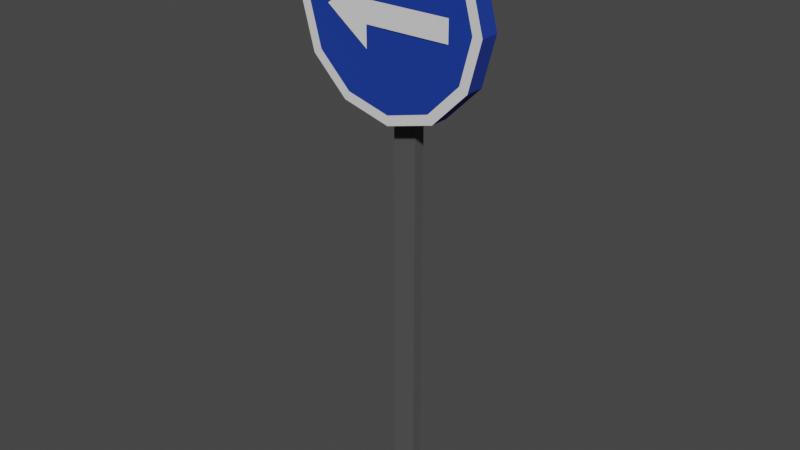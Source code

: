 # Source: turn_left.blend  (saved by Blender 4.2.66; exported with 4.5.12 LTS)
import bpy
from mathutils import Matrix  # noqa: F401  (used for matrix-valued properties, if any)

bpy.ops.wm.read_factory_settings(use_empty=True)
scene = bpy.context.scene
scene.name = 'Scene'

# ---- collections
col_collection = bpy.data.collections.new('Collection'); scene.collection.children.link(col_collection)

# ---- materials (node trees are filled in below, after node groups)
mat_pole = bpy.data.materials.new('Pole')
mat_pole.use_backface_culling = True
mat_pole.use_transparent_shadow = False
mat_red = bpy.data.materials.new('Red')
mat_red.use_backface_culling = True
mat_metal = bpy.data.materials.new('Metal')
mat_metal.use_backface_culling = True
mat_white = bpy.data.materials.new('White')

# ---- material node trees
mat_pole.use_nodes = True; mat_pole.node_tree.nodes.clear()
_N = mat_pole.node_tree.nodes; _L = mat_pole.node_tree.links
n0 = _N.new('ShaderNodeBsdfPrincipled'); n0.name = 'Principled BSDF'; n0.location = (10, 300)
n0.distribution = 'GGX'
n0.subsurface_method = 'RANDOM_WALK_SKIN'
n0.inputs[0].default_value = (0.07819, 0.07819, 0.07819, 1.0)
n0.inputs[2].default_value = 1.0
n0.inputs[3].default_value = 1.45
n0.inputs[27].default_value = (0.0, 0.0, 0.0, 1.0)
n0.inputs[28].default_value = 1.0
n1 = _N.new('ShaderNodeOutputMaterial'); n1.name = 'Material Output'; n1.location = (300, 300)
_L.new(n0.outputs[0], n1.inputs[0])
n1.is_active_output = True
mat_red.use_nodes = True; mat_red.node_tree.nodes.clear()
_N = mat_red.node_tree.nodes; _L = mat_red.node_tree.links
n0 = _N.new('ShaderNodeBsdfPrincipled'); n0.name = 'Principled BSDF'; n0.location = (10, 300)
n0.inputs[0].default_value = (0.0, 0.0331, 0.3185, 1.0)
n0.inputs[2].default_value = 1.0
n1 = _N.new('ShaderNodeOutputMaterial'); n1.name = 'Material Output'; n1.location = (300, 300)
_L.new(n0.outputs[0], n1.inputs[0])
n1.is_active_output = True
mat_metal.use_nodes = True; mat_metal.node_tree.nodes.clear()
_N = mat_metal.node_tree.nodes; _L = mat_metal.node_tree.links
n0 = _N.new('ShaderNodeBsdfPrincipled'); n0.name = 'Principled BSDF'; n0.location = (10, 300)
n0.inputs[0].default_value = (0.07819, 0.07819, 0.07819, 1.0)
n0.inputs[2].default_value = 1.0
n1 = _N.new('ShaderNodeOutputMaterial'); n1.name = 'Material Output'; n1.location = (300, 300)
_L.new(n0.outputs[0], n1.inputs[0])
n1.is_active_output = True
mat_white.use_nodes = True; mat_white.node_tree.nodes.clear()
_N = mat_white.node_tree.nodes; _L = mat_white.node_tree.links
n0 = _N.new('ShaderNodeBsdfPrincipled'); n0.name = 'Principled BSDF'; n0.location = (10, 300)
n1 = _N.new('ShaderNodeOutputMaterial'); n1.name = 'Material Output'; n1.location = (300, 300)
_L.new(n0.outputs[0], n1.inputs[0])
n1.is_active_output = True

# ---- world
world_world = bpy.data.worlds.new('World'); scene.world = world_world
world_world.use_nodes = True; world_world.node_tree.nodes.clear()
_N = world_world.node_tree.nodes; _L = world_world.node_tree.links
n0 = _N.new('ShaderNodeOutputWorld'); n0.name = 'World Output'; n0.location = (300, 300)
n1 = _N.new('ShaderNodeBackground'); n1.name = 'Background'; n1.location = (10, 300)
n1.inputs[0].default_value = (0.05088, 0.05088, 0.05088, 1.0)
_L.new(n1.outputs[0], n0.inputs[0])
n0.is_active_output = True
world_world.color = (0.05088, 0.05088, 0.05088)
world_world.use_sun_shadow = False
world_world.sun_shadow_jitter_overblur = 0.0

# ---- meshes
me_cube = bpy.data.meshes.new('Cube')
me_cube.from_pydata([(-0.9958, -1.002, 0.001247), (-0.9958, -1.002, 1.438), (-0.9958, 0.9977, 0.001247), (-0.9958, 0.9977, 1.438), (1.004, -1.002, 0.001247), (1.004, -1.002, 1.438), (1.004, 0.9977, 0.001247), (1.004, 0.9977, 1.438)], [], [(0, 1, 3, 2), (2, 3, 7, 6), (6, 7, 5, 4), (4, 5, 1, 0), (2, 6, 4, 0), (7, 3, 1, 5)])
_uv = me_cube.uv_layers.new(name='UVMap')
_uv.uv.foreach_set('vector', [0.375, 0.0, 0.625, 0.0, 0.625, 0.25, 0.375, 0.25, 0.375, 0.25, 0.625, 0.25, 0.625, 0.5, 0.375, 0.5, 0.375, 0.5, 0.625, 0.5, 0.625, 0.75, 0.375, 0.75, 0.3049, 5.474e-05, 0.3049, 0.1327, 0.1723, 0.1327, 0.1723, 5.474e-05, 0.125, 0.5, 0.375, 0.5, 0.375, 0.75, 0.125, 0.75, 0.625, 0.5, 0.875, 0.5, 0.875, 0.75, 0.625, 0.75])
me_cube.materials.append(mat_pole)
me_cube.update()
me_circle = bpy.data.meshes.new('Circle')
me_circle.from_pydata([(0.0, 0.5, 0.05), (-0.25, 0.433, 0.05), (-0.433, 0.25, 0.05), (-0.5, 2.186e-09, 0.05), (-0.433, -0.25, 0.05), (-0.25, -0.433, 0.05), (0.0, -0.5, 0.05), (0.25, -0.433, 0.05), (0.433, -0.25, 0.05), (0.5, 2.186e-09, 0.05), (0.433, 0.25, 0.05), (0.25, 0.433, 0.05), (-0.25, 0.433, 0.15), (2.794e-10, 0.5, 0.15), (-0.433, 0.25, 0.15), (-0.5, 2.186e-09, 0.15), (-0.433, -0.25, 0.15), (-0.25, -0.433, 0.15), (2.794e-10, -0.5, 0.15), (0.25, -0.433, 0.15), (0.433, -0.25, 0.15), (0.5, 2.186e-09, 0.15), (0.433, 0.25, 0.15), (0.25, 0.433, 0.15), (-0.225, 0.3897, 0.15), (8.034e-10, 0.45, 0.15), (-0.3897, 0.225, 0.15), (-0.45, 1.967e-09, 0.15), (-0.3897, -0.225, 0.15), (-0.225, -0.3897, 0.15), (8.034e-10, -0.45, 0.15), (0.225, -0.3897, 0.15), (0.3897, -0.225, 0.15), (0.45, 1.967e-09, 0.15), (0.3897, 0.225, 0.15), (0.225, 0.3897, 0.15)], [], [(1, 0, 11, 10, 9, 8, 7, 6, 5, 4, 3, 2), (13, 12, 24, 25), (0, 1, 12, 13), (7, 8, 20, 19), (4, 5, 17, 16), (11, 0, 13, 23), (1, 2, 14, 12), (8, 9, 21, 20), (5, 6, 18, 17), (2, 3, 15, 14), (9, 10, 22, 21), (6, 7, 19, 18), (3, 4, 16, 15), (10, 11, 23, 22), (24, 26, 27, 28, 29, 30, 31, 32, 33, 34, 35, 25), (19, 20, 32, 31), (16, 17, 29, 28), (23, 13, 25, 35), (12, 14, 26, 24), (20, 21, 33, 32), (17, 18, 30, 29), (14, 15, 27, 26), (21, 22, 34, 33), (18, 19, 31, 30), (15, 16, 28, 27), (22, 23, 35, 34)])
me_circle.polygons.foreach_set('material_index', [1, 2, 0, 0, 0, 0, 0, 0, 0, 0, 0, 0, 0, 0, 0, 2, 2, 2, 2, 2, 2, 2, 2, 2, 2, 2])
_uv = me_circle.uv_layers.new(name='UVMap')
_uv.uv.foreach_set('vector', [0.0, 0.0, 0.0, 0.0, 0.0, 0.0, 0.0, 0.0, 0.0, 0.0, 0.0, 0.0, 0.0, 0.0, 0.0, 0.0, 0.0, 0.0, 0.0, 0.0, 0.0, 0.0, 0.0, 0.0, 0.0, 0.0, 0.0, 0.0, 0.0, 0.0, 0.0, 0.0, 0.0, 0.0, 0.0, 0.0, 0.0, 0.0, 0.0, 0.0, 0.0, 0.0, 0.0, 0.0, 0.0, 0.0, 0.0, 0.0, 0.0, 0.0, 0.0, 0.0, 0.0, 0.0, 0.0, 0.0, 0.0, 0.0, 0.0, 0.0, 0.0, 0.0, 0.0, 0.0, 0.0, 0.0, 0.0, 0.0, 0.0, 0.0, 0.0, 0.0, 0.0, 0.0, 0.0, 0.0, 0.0, 0.0, 0.0, 0.0, 0.0, 0.0, 0.0, 0.0, 0.0, 0.0, 0.0, 0.0, 0.0, 0.0, 0.0, 0.0, 0.0, 0.0, 0.0, 0.0, 0.0, 0.0, 0.0, 0.0, 0.0, 0.0, 0.0, 0.0, 0.0, 0.0, 0.0, 0.0, 0.0, 0.0, 0.0, 0.0, 0.0, 0.0, 0.0, 0.0, 0.0, 0.0, 0.0, 0.0, 0.0, 0.0, 0.0, 0.0, 0.0, 0.0, 0.0, 0.0, 0.0, 0.0, 0.0, 0.0, 0.0, 0.0, 0.0, 0.0, 0.0, 0.0, 0.0, 0.0, 0.0, 0.0, 0.0, 0.0, 0.0, 0.0, 0.0, 0.0, 0.0, 0.0, 0.0, 0.0, 0.0, 0.0, 0.0, 0.0, 0.0, 0.0, 0.0, 0.0, 0.0, 0.0, 0.0, 0.0, 0.0, 0.0, 0.0, 0.0, 0.0, 0.0, 0.0, 0.0, 0.0, 0.0, 0.0, 0.0, 0.0, 0.0, 0.0, 0.0, 0.0, 0.0, 0.0, 0.0, 0.0, 0.0, 0.0, 0.0, 0.0, 0.0, 0.0, 0.0, 0.0, 0.0, 0.0, 0.0, 0.0, 0.0, 0.0, 0.0, 0.0, 0.0, 0.0, 0.0, 0.0, 0.0, 0.0, 0.0, 0.0, 0.0, 0.0, 0.0, 0.0, 0.0, 0.0, 0.0, 0.0, 0.0, 0.0, 0.0, 0.0, 0.0, 0.0, 0.0, 0.0, 0.0, 0.0, 0.0, 0.0, 0.0, 0.0, 0.0, 0.0, 0.0, 0.0, 0.0, 0.0, 0.0, 0.0, 0.0])
me_circle.materials.append(mat_red)
me_circle.materials.append(mat_metal)
me_circle.materials.append(mat_white)
me_circle.update()
me_plane = bpy.data.meshes.new('Plane')
me_plane.from_pydata([(-0.3, -0.2, 1.95), (0.1, -0.2, 1.95), (-0.3, -0.2, 2.05), (0.1, -0.2, 2.05)], [], [(0, 1, 3, 2)])
_uv = me_plane.uv_layers.new(name='UVMap')
_uv.uv.foreach_set('vector', [0.0, 0.0, 1.0, 0.0, 1.0, 1.0, 0.0, 1.0])
me_plane.update()
me_plane_001 = bpy.data.meshes.new('Plane.001')
me_plane_001.from_pydata([(-0.1, -0.15, -3.715e-08), (-0.1, 0.15, 3.715e-08), (-0.1, 0.0, 0.0), (-0.3, 0.0, 0.0)], [], [(2, 3, 0), (3, 2, 1)])
_uv = me_plane_001.uv_layers.new(name='UVMap')
_uv.uv.foreach_set('vector', [0.0, 0.0, 0.0, 0.0, 0.0, 0.0, 0.0, 0.0, 0.0, 0.0, 0.0, 0.0])
me_plane_001.update()

# ---- objects
ob_pole = bpy.data.objects.new('Pole', me_cube)
ob_circle = bpy.data.objects.new('Circle', me_circle)
ob_plane = bpy.data.objects.new('Plane', me_plane)
ob_arrowtip = bpy.data.objects.new('ArrowTip', me_plane_001)

# ---- transforms, parenting, visibility, modifiers, constraints
ob_pole.location = (0.0, 0.0, -3.725e-09)
ob_pole.scale = (0.05534, 0.02738, 1.439)
ob_circle.location = (0.0, 0.0, 2.3)
ob_circle.rotation_euler = (1.571, -0.0, 0.0)
ob_circle.scale = (0.9, 0.9, 0.9)
ob_plane.location = (0.2, 0.06, 0.3)
ob_arrowtip.location = (0.0, -0.14, 2.3)
ob_arrowtip.rotation_euler = (1.571, -0.0, 0.0)

# ---- collection membership
col_collection.objects.link(ob_pole)
col_collection.objects.link(ob_circle)
col_collection.objects.link(ob_plane)
col_collection.objects.link(ob_arrowtip)

# ---- scene / render settings (as saved in the file)
scene.frame_start = 1; scene.frame_end = 250; scene.frame_set(0)
scene.render.engine = 'BLENDER_EEVEE_NEXT'
scene.cycles.sampling_pattern = 'TABULATED_SOBOL'
scene.view_settings.view_transform = 'Filmic'
bpy.context.view_layer.update()

# ---- added for rendering (the .blend has no active camera and no usable light): camera, sun
cam_auto = bpy.data.cameras.new('AutoCamera')
cam_auto.lens = 50.0
cam_auto.sensor_width = 36.0
cam_auto.clip_end = 1000.0
ob_auto_camera = bpy.data.objects.new('AutoCamera', cam_auto)
scene.collection.objects.link(ob_auto_camera)
ob_auto_camera.location = (2.68006, -3.27241, 3.51994)
ob_auto_camera.rotation_euler = (1.09748, -7.21219e-08, 0.694738)
scene.camera = ob_auto_camera
light_auto_sun = bpy.data.lights.new('AutoSun', 'SUN')
light_auto_sun.energy = 3.0
light_auto_sun.angle = 0.0523599
ob_auto_sun = bpy.data.objects.new('AutoSun', light_auto_sun)
scene.collection.objects.link(ob_auto_sun)
ob_auto_sun.rotation_euler = (0.872665, 0.174533, 0.523599)
bpy.context.view_layer.update()
